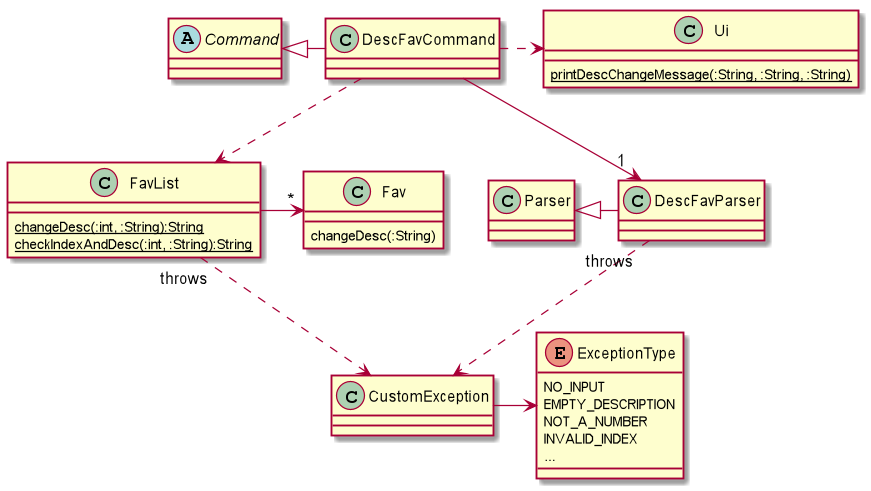

The diagram above was rendered by PlantUML. Its source (embedded in the PNG):
@startuml

abstract class Command

class FavList {
 {static} changeDesc(:int, :String):String
 {static} checkIndexAndDesc(:int, :String):String
}

class Fav {
    changeDesc(:String)
}

enum ExceptionType {
NO_INPUT
EMPTY_DESCRIPTION
NOT_A_NUMBER
INVALID_INDEX
...
}

Class Ui {
{static} printDescChangeMessage(:String, :String, :String)
}

Command <|- DescFavCommand
Parser <|- DescFavParser
DescFavParser "1"<--down DescFavCommand

DescFavCommand ..> FavList
FavList "throws"..> CustomException
DescFavParser "throws"..> CustomException

FavList ->"*" Fav

CustomException -> ExceptionType

DescFavCommand .> Ui

@enduml